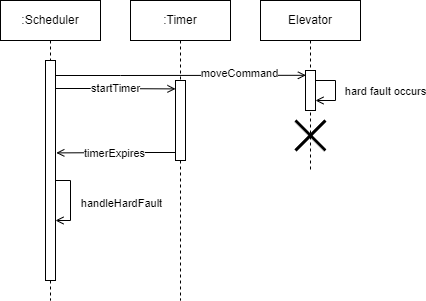

The diagram above was exported from draw.io. Its source (the exported page's mxGraphModel, read from the mxfile embedded in the PNG):
<mxGraphModel dx="1590" dy="991" grid="1" gridSize="10" guides="1" tooltips="1" connect="1" arrows="1" fold="1" page="1" pageScale="1" pageWidth="827" pageHeight="1169" math="0" shadow="0">
  <root>
    <mxCell id="0" />
    <mxCell id="1" parent="0" />
    <mxCell id="2" value=":Scheduler" style="shape=umlLifeline;perimeter=lifelinePerimeter;whiteSpace=wrap;html=1;container=1;collapsible=0;recursiveResize=0;outlineConnect=0;" parent="1" vertex="1">
      <mxGeometry x="30" y="10" width="100" height="300" as="geometry" />
    </mxCell>
    <mxCell id="6" value="" style="html=1;points=[];perimeter=orthogonalPerimeter;" parent="2" vertex="1">
      <mxGeometry x="45" y="60" width="10" height="220" as="geometry" />
    </mxCell>
    <mxCell id="25" style="edgeStyle=orthogonalEdgeStyle;rounded=0;orthogonalLoop=1;jettySize=auto;html=1;endArrow=open;endFill=0;" parent="2" source="6" target="6" edge="1">
      <mxGeometry relative="1" as="geometry">
        <Array as="points">
          <mxPoint x="70" y="180" />
          <mxPoint x="70" y="220" />
        </Array>
      </mxGeometry>
    </mxCell>
    <mxCell id="26" value="handleHardFault" style="edgeLabel;html=1;align=center;verticalAlign=middle;resizable=0;points=[];" parent="25" vertex="1" connectable="0">
      <mxGeometry x="0.0571" relative="1" as="geometry">
        <mxPoint x="50" as="offset" />
      </mxGeometry>
    </mxCell>
    <mxCell id="4" value="Elevator" style="shape=umlLifeline;perimeter=lifelinePerimeter;whiteSpace=wrap;html=1;container=1;collapsible=0;recursiveResize=0;outlineConnect=0;" parent="1" vertex="1">
      <mxGeometry x="290" y="10" width="100" height="170" as="geometry" />
    </mxCell>
    <mxCell id="9" value="" style="html=1;points=[];perimeter=orthogonalPerimeter;" parent="4" vertex="1">
      <mxGeometry x="45" y="70" width="10" height="40" as="geometry" />
    </mxCell>
    <mxCell id="15" value="" style="shape=umlDestroy;whiteSpace=wrap;html=1;strokeWidth=3;" parent="4" vertex="1">
      <mxGeometry x="35" y="120" width="30" height="30" as="geometry" />
    </mxCell>
    <mxCell id="16" style="edgeStyle=orthogonalEdgeStyle;rounded=0;orthogonalLoop=1;jettySize=auto;html=1;endArrow=open;endFill=0;elbow=vertical;" parent="4" source="9" target="9" edge="1">
      <mxGeometry relative="1" as="geometry" />
    </mxCell>
    <mxCell id="17" value="hard fault occurs" style="edgeLabel;html=1;align=center;verticalAlign=middle;resizable=0;points=[];" parent="16" vertex="1" connectable="0">
      <mxGeometry x="-0.6267" relative="1" as="geometry">
        <mxPoint x="58" y="10" as="offset" />
      </mxGeometry>
    </mxCell>
    <mxCell id="5" value=":Timer" style="shape=umlLifeline;perimeter=lifelinePerimeter;whiteSpace=wrap;html=1;container=1;collapsible=0;recursiveResize=0;outlineConnect=0;" parent="1" vertex="1">
      <mxGeometry x="160" y="10" width="100" height="300" as="geometry" />
    </mxCell>
    <mxCell id="7" value="" style="html=1;points=[];perimeter=orthogonalPerimeter;" parent="5" vertex="1">
      <mxGeometry x="45" y="80" width="10" height="80" as="geometry" />
    </mxCell>
    <mxCell id="11" style="edgeStyle=orthogonalEdgeStyle;rounded=0;orthogonalLoop=1;jettySize=auto;html=1;entryX=0;entryY=0.105;entryDx=0;entryDy=0;entryPerimeter=0;endArrow=open;endFill=0;" parent="1" source="6" target="7" edge="1">
      <mxGeometry relative="1" as="geometry">
        <Array as="points">
          <mxPoint x="120" y="98" />
          <mxPoint x="120" y="98" />
        </Array>
      </mxGeometry>
    </mxCell>
    <mxCell id="12" value="startTimer" style="edgeLabel;html=1;align=center;verticalAlign=middle;resizable=0;points=[];" parent="11" vertex="1" connectable="0">
      <mxGeometry x="0.0135" y="-2" relative="1" as="geometry">
        <mxPoint x="-1" y="-3" as="offset" />
      </mxGeometry>
    </mxCell>
    <mxCell id="14" style="edgeStyle=orthogonalEdgeStyle;rounded=0;orthogonalLoop=1;jettySize=auto;html=1;entryX=0.04;entryY=0.12;entryDx=0;entryDy=0;entryPerimeter=0;endArrow=open;endFill=0;" parent="1" source="6" target="9" edge="1">
      <mxGeometry relative="1" as="geometry">
        <Array as="points">
          <mxPoint x="150" y="85" />
          <mxPoint x="150" y="85" />
        </Array>
      </mxGeometry>
    </mxCell>
    <mxCell id="18" value="moveCommand" style="edgeLabel;html=1;align=center;verticalAlign=middle;resizable=0;points=[];" parent="14" vertex="1" connectable="0">
      <mxGeometry x="0.4697" y="2" relative="1" as="geometry">
        <mxPoint as="offset" />
      </mxGeometry>
    </mxCell>
    <mxCell id="19" style="edgeStyle=orthogonalEdgeStyle;rounded=0;orthogonalLoop=1;jettySize=auto;html=1;entryX=1.08;entryY=0.42;entryDx=0;entryDy=0;entryPerimeter=0;endArrow=open;endFill=0;" parent="1" source="7" target="6" edge="1">
      <mxGeometry relative="1" as="geometry">
        <Array as="points">
          <mxPoint x="170" y="162" />
          <mxPoint x="170" y="162" />
        </Array>
      </mxGeometry>
    </mxCell>
    <mxCell id="20" value="timerExpires" style="edgeLabel;html=1;align=center;verticalAlign=middle;resizable=0;points=[];" parent="19" vertex="1" connectable="0">
      <mxGeometry x="0.047" relative="1" as="geometry">
        <mxPoint as="offset" />
      </mxGeometry>
    </mxCell>
  </root>
</mxGraphModel>